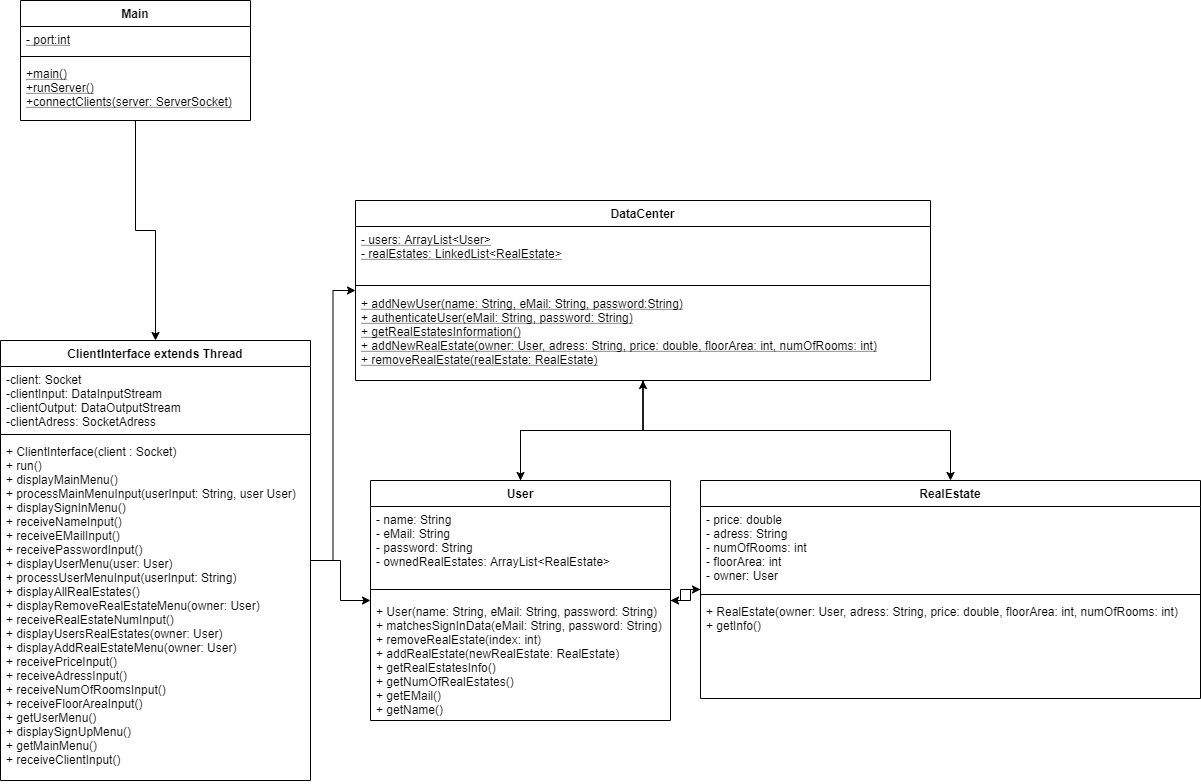

The diagram above was exported from draw.io. Its source (the exported page's mxGraphModel, read from the mxfile embedded in the PNG):
<mxGraphModel dx="1086" dy="806" grid="1" gridSize="10" guides="1" tooltips="1" connect="1" arrows="1" fold="1" page="1" pageScale="1" pageWidth="850" pageHeight="1100" math="0" shadow="0">
  <root>
    <mxCell id="0" />
    <mxCell id="1" parent="0" />
    <mxCell id="IXl5I5hSZ9VSD0nl5n4H-8" style="edgeStyle=orthogonalEdgeStyle;rounded=0;orthogonalLoop=1;jettySize=auto;html=1;" parent="1" source="hi_FXAqxv4JR-hP9kOLW-1" target="hi_FXAqxv4JR-hP9kOLW-5" edge="1">
      <mxGeometry relative="1" as="geometry" />
    </mxCell>
    <mxCell id="hi_FXAqxv4JR-hP9kOLW-1" value="Main" style="swimlane;fontStyle=1;align=center;verticalAlign=top;childLayout=stackLayout;horizontal=1;startSize=26;horizontalStack=0;resizeParent=1;resizeParentMax=0;resizeLast=0;collapsible=1;marginBottom=0;" parent="1" vertex="1">
      <mxGeometry x="90" y="220" width="230" height="120" as="geometry" />
    </mxCell>
    <mxCell id="hi_FXAqxv4JR-hP9kOLW-2" value="- port:int" style="text;strokeColor=none;fillColor=none;align=left;verticalAlign=top;spacingLeft=4;spacingRight=4;overflow=hidden;rotatable=0;points=[[0,0.5],[1,0.5]];portConstraint=eastwest;fontStyle=4" parent="hi_FXAqxv4JR-hP9kOLW-1" vertex="1">
      <mxGeometry y="26" width="230" height="26" as="geometry" />
    </mxCell>
    <mxCell id="hi_FXAqxv4JR-hP9kOLW-3" value="" style="line;strokeWidth=1;fillColor=none;align=left;verticalAlign=middle;spacingTop=-1;spacingLeft=3;spacingRight=3;rotatable=0;labelPosition=right;points=[];portConstraint=eastwest;" parent="hi_FXAqxv4JR-hP9kOLW-1" vertex="1">
      <mxGeometry y="52" width="230" height="8" as="geometry" />
    </mxCell>
    <mxCell id="hi_FXAqxv4JR-hP9kOLW-4" value="+main()&#10;+runServer()&#10;+connectClients(server: ServerSocket)&#10;" style="text;strokeColor=none;fillColor=none;align=left;verticalAlign=top;spacingLeft=4;spacingRight=4;overflow=hidden;rotatable=0;points=[[0,0.5],[1,0.5]];portConstraint=eastwest;fontStyle=4" parent="hi_FXAqxv4JR-hP9kOLW-1" vertex="1">
      <mxGeometry y="60" width="230" height="60" as="geometry" />
    </mxCell>
    <mxCell id="IXl5I5hSZ9VSD0nl5n4H-9" style="edgeStyle=orthogonalEdgeStyle;rounded=0;orthogonalLoop=1;jettySize=auto;html=1;verticalAlign=top;" parent="1" source="hi_FXAqxv4JR-hP9kOLW-5" target="hi_FXAqxv4JR-hP9kOLW-13" edge="1">
      <mxGeometry relative="1" as="geometry" />
    </mxCell>
    <mxCell id="IXl5I5hSZ9VSD0nl5n4H-10" style="edgeStyle=orthogonalEdgeStyle;rounded=0;orthogonalLoop=1;jettySize=auto;html=1;" parent="1" source="hi_FXAqxv4JR-hP9kOLW-5" target="hi_FXAqxv4JR-hP9kOLW-9" edge="1">
      <mxGeometry relative="1" as="geometry" />
    </mxCell>
    <mxCell id="hi_FXAqxv4JR-hP9kOLW-5" value="ClientInterface extends Thread" style="swimlane;fontStyle=1;align=center;verticalAlign=top;childLayout=stackLayout;horizontal=1;startSize=26;horizontalStack=0;resizeParent=1;resizeParentMax=0;resizeLast=0;collapsible=1;marginBottom=0;" parent="1" vertex="1">
      <mxGeometry x="70" y="560" width="310" height="440" as="geometry" />
    </mxCell>
    <mxCell id="hi_FXAqxv4JR-hP9kOLW-6" value="-client: Socket&#10;-clientInput: DataInputStream&#10;-clientOutput: DataOutputStream&#10;-clientAdress: SocketAdress&#10;" style="text;strokeColor=none;fillColor=none;align=left;verticalAlign=top;spacingLeft=4;spacingRight=4;overflow=hidden;rotatable=0;points=[[0,0.5],[1,0.5]];portConstraint=eastwest;" parent="hi_FXAqxv4JR-hP9kOLW-5" vertex="1">
      <mxGeometry y="26" width="310" height="64" as="geometry" />
    </mxCell>
    <mxCell id="hi_FXAqxv4JR-hP9kOLW-7" value="" style="line;strokeWidth=1;fillColor=none;align=left;verticalAlign=middle;spacingTop=-1;spacingLeft=3;spacingRight=3;rotatable=0;labelPosition=right;points=[];portConstraint=eastwest;" parent="hi_FXAqxv4JR-hP9kOLW-5" vertex="1">
      <mxGeometry y="90" width="310" height="8" as="geometry" />
    </mxCell>
    <mxCell id="hi_FXAqxv4JR-hP9kOLW-8" value="+ ClientInterface(client : Socket)&#10;+ run()&#10;+ displayMainMenu()&#10;+ processMainMenuInput(userInput: String, user User)&#10;+ displaySignInMenu()&#10;+ receiveNameInput()&#10;+ receiveEMailInput()&#10;+ receivePasswordInput()&#10;+ displayUserMenu(user: User)&#10;+ processUserMenuInput(userInput: String)&#10;+ displayAllRealEstates()&#10;+ displayRemoveRealEstateMenu(owner: User)&#10;+ receiveRealEstateNumInput()&#10;+ displayUsersRealEstates(owner: User)&#10;+ displayAddRealEstateMenu(owner: User)&#10;+ receivePriceInput()&#10;+ receiveAdressInput()&#10;+ receiveNumOfRoomsInput()&#10;+ receiveFloorAreaInput()&#10;+ getUserMenu()&#10;+ displaySignUpMenu()&#10;+ getMainMenu()&#10;+ receiveClientInput()&#10;" style="text;strokeColor=none;fillColor=none;align=left;verticalAlign=top;spacingLeft=4;spacingRight=4;overflow=hidden;rotatable=0;points=[[0,0.5],[1,0.5]];portConstraint=eastwest;" parent="hi_FXAqxv4JR-hP9kOLW-5" vertex="1">
      <mxGeometry y="98" width="310" height="342" as="geometry" />
    </mxCell>
    <mxCell id="ul5ZDdfMionyKRLc5kxO-18" style="edgeStyle=orthogonalEdgeStyle;rounded=0;orthogonalLoop=1;jettySize=auto;html=1;" parent="1" source="hi_FXAqxv4JR-hP9kOLW-9" target="ul5ZDdfMionyKRLc5kxO-1" edge="1">
      <mxGeometry relative="1" as="geometry" />
    </mxCell>
    <mxCell id="ul5ZDdfMionyKRLc5kxO-19" style="edgeStyle=orthogonalEdgeStyle;rounded=0;orthogonalLoop=1;jettySize=auto;html=1;" parent="1" source="hi_FXAqxv4JR-hP9kOLW-9" target="hi_FXAqxv4JR-hP9kOLW-13" edge="1">
      <mxGeometry relative="1" as="geometry" />
    </mxCell>
    <mxCell id="hi_FXAqxv4JR-hP9kOLW-9" value="User" style="swimlane;fontStyle=1;align=center;verticalAlign=top;childLayout=stackLayout;horizontal=1;startSize=26;horizontalStack=0;resizeParent=1;resizeParentMax=0;resizeLast=0;collapsible=1;marginBottom=0;" parent="1" vertex="1">
      <mxGeometry x="440" y="700" width="300" height="240" as="geometry" />
    </mxCell>
    <mxCell id="hi_FXAqxv4JR-hP9kOLW-10" value="- name: String&#10;- eMail: String&#10;- password: String&#10;- ownedRealEstates: ArrayList&lt;RealEstate&gt;&#10;" style="text;strokeColor=none;fillColor=none;align=left;verticalAlign=top;spacingLeft=4;spacingRight=4;overflow=hidden;rotatable=0;points=[[0,0.5],[1,0.5]];portConstraint=eastwest;" parent="hi_FXAqxv4JR-hP9kOLW-9" vertex="1">
      <mxGeometry y="26" width="300" height="74" as="geometry" />
    </mxCell>
    <mxCell id="hi_FXAqxv4JR-hP9kOLW-11" value="" style="line;strokeWidth=1;fillColor=none;align=left;verticalAlign=middle;spacingTop=-1;spacingLeft=3;spacingRight=3;rotatable=0;labelPosition=right;points=[];portConstraint=eastwest;" parent="hi_FXAqxv4JR-hP9kOLW-9" vertex="1">
      <mxGeometry y="100" width="300" height="18" as="geometry" />
    </mxCell>
    <mxCell id="hi_FXAqxv4JR-hP9kOLW-12" value="+ User(name: String, eMail: String, password: String)&#10;+ matchesSignInData(eMail: String, password: String)&#10;+ removeRealEstate(index: int)&#10;+ addRealEstate(newRealEstate: RealEstate)&#10;+ getRealEstatesInfo()&#10;+ getNumOfRealEstates()&#10;+ getEMail()&#10;+ getName()" style="text;strokeColor=none;fillColor=none;align=left;verticalAlign=top;spacingLeft=4;spacingRight=4;overflow=hidden;rotatable=0;points=[[0,0.5],[1,0.5]];portConstraint=eastwest;" parent="hi_FXAqxv4JR-hP9kOLW-9" vertex="1">
      <mxGeometry y="118" width="300" height="122" as="geometry" />
    </mxCell>
    <mxCell id="ul5ZDdfMionyKRLc5kxO-22" style="edgeStyle=orthogonalEdgeStyle;rounded=0;orthogonalLoop=1;jettySize=auto;html=1;" parent="1" source="hi_FXAqxv4JR-hP9kOLW-13" target="hi_FXAqxv4JR-hP9kOLW-9" edge="1">
      <mxGeometry relative="1" as="geometry" />
    </mxCell>
    <mxCell id="ul5ZDdfMionyKRLc5kxO-23" style="edgeStyle=orthogonalEdgeStyle;rounded=0;orthogonalLoop=1;jettySize=auto;html=1;" parent="1" source="hi_FXAqxv4JR-hP9kOLW-13" target="ul5ZDdfMionyKRLc5kxO-1" edge="1">
      <mxGeometry relative="1" as="geometry" />
    </mxCell>
    <mxCell id="hi_FXAqxv4JR-hP9kOLW-13" value="DataCenter" style="swimlane;fontStyle=1;align=center;verticalAlign=top;childLayout=stackLayout;horizontal=1;startSize=26;horizontalStack=0;resizeParent=1;resizeParentMax=0;resizeLast=0;collapsible=1;marginBottom=0;" parent="1" vertex="1">
      <mxGeometry x="425" y="420" width="575" height="180" as="geometry" />
    </mxCell>
    <mxCell id="hi_FXAqxv4JR-hP9kOLW-14" value="- users: ArrayList&lt;User&gt;&#10;- realEstates: LinkedList&lt;RealEstate&gt;" style="text;strokeColor=none;fillColor=none;align=left;verticalAlign=top;spacingLeft=4;spacingRight=4;overflow=hidden;rotatable=0;points=[[0,0.5],[1,0.5]];portConstraint=eastwest;fontStyle=4" parent="hi_FXAqxv4JR-hP9kOLW-13" vertex="1">
      <mxGeometry y="26" width="575" height="54" as="geometry" />
    </mxCell>
    <mxCell id="hi_FXAqxv4JR-hP9kOLW-15" value="" style="line;strokeWidth=1;fillColor=none;align=left;verticalAlign=middle;spacingTop=-1;spacingLeft=3;spacingRight=3;rotatable=0;labelPosition=right;points=[];portConstraint=eastwest;" parent="hi_FXAqxv4JR-hP9kOLW-13" vertex="1">
      <mxGeometry y="80" width="575" height="10" as="geometry" />
    </mxCell>
    <mxCell id="hi_FXAqxv4JR-hP9kOLW-16" value="+ addNewUser(name: String, eMail: String, password:String)&#10;+ authenticateUser(eMail: String, password: String)&#10;+ getRealEstatesInformation()&#10;+ addNewRealEstate(owner: User, adress: String, price: double, floorArea: int, numOfRooms: int)&#10;+ removeRealEstate(realEstate: RealEstate)" style="text;strokeColor=none;fillColor=none;align=left;verticalAlign=top;spacingLeft=4;spacingRight=4;overflow=hidden;rotatable=0;points=[[0,0.5],[1,0.5]];portConstraint=eastwest;fontStyle=4" parent="hi_FXAqxv4JR-hP9kOLW-13" vertex="1">
      <mxGeometry y="90" width="575" height="90" as="geometry" />
    </mxCell>
    <mxCell id="ul5ZDdfMionyKRLc5kxO-20" style="edgeStyle=orthogonalEdgeStyle;rounded=0;orthogonalLoop=1;jettySize=auto;html=1;" parent="1" source="ul5ZDdfMionyKRLc5kxO-1" target="hi_FXAqxv4JR-hP9kOLW-9" edge="1">
      <mxGeometry relative="1" as="geometry" />
    </mxCell>
    <mxCell id="ul5ZDdfMionyKRLc5kxO-1" value="RealEstate" style="swimlane;fontStyle=1;align=center;verticalAlign=top;childLayout=stackLayout;horizontal=1;startSize=26;horizontalStack=0;resizeParent=1;resizeParentMax=0;resizeLast=0;collapsible=1;marginBottom=0;" parent="1" vertex="1">
      <mxGeometry x="770" y="700" width="500" height="218" as="geometry" />
    </mxCell>
    <mxCell id="ul5ZDdfMionyKRLc5kxO-2" value="- price: double&#10;- adress: String&#10;- numOfRooms: int&#10;- floorArea: int&#10;- owner: User" style="text;strokeColor=none;fillColor=none;align=left;verticalAlign=top;spacingLeft=4;spacingRight=4;overflow=hidden;rotatable=0;points=[[0,0.5],[1,0.5]];portConstraint=eastwest;fontStyle=0" parent="ul5ZDdfMionyKRLc5kxO-1" vertex="1">
      <mxGeometry y="26" width="500" height="84" as="geometry" />
    </mxCell>
    <mxCell id="ul5ZDdfMionyKRLc5kxO-3" value="" style="line;strokeWidth=1;fillColor=none;align=left;verticalAlign=middle;spacingTop=-1;spacingLeft=3;spacingRight=3;rotatable=0;labelPosition=right;points=[];portConstraint=eastwest;" parent="ul5ZDdfMionyKRLc5kxO-1" vertex="1">
      <mxGeometry y="110" width="500" height="8" as="geometry" />
    </mxCell>
    <mxCell id="ul5ZDdfMionyKRLc5kxO-4" value="+ RealEstate(owner: User, adress: String, price: double, floorArea: int, numOfRooms: int)&#10;+ getInfo()" style="text;strokeColor=none;fillColor=none;align=left;verticalAlign=top;spacingLeft=4;spacingRight=4;overflow=hidden;rotatable=0;points=[[0,0.5],[1,0.5]];portConstraint=eastwest;" parent="ul5ZDdfMionyKRLc5kxO-1" vertex="1">
      <mxGeometry y="118" width="500" height="100" as="geometry" />
    </mxCell>
  </root>
</mxGraphModel>